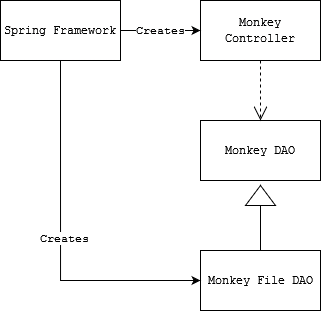

The diagram above was exported from draw.io. Its source (the exported page's mxGraphModel, read from the mxfile embedded in the PNG):
<mxGraphModel dx="653" dy="682" grid="1" gridSize="10" guides="1" tooltips="1" connect="1" arrows="1" fold="1" page="1" pageScale="1" pageWidth="850" pageHeight="1100" background="none" math="0" shadow="0">
  <root>
    <mxCell id="0" />
    <mxCell id="1" parent="0" />
    <mxCell id="OnylJe1j3FHu6y0VMkDF-5" value="&lt;font face=&quot;Courier New&quot;&gt;Monkey Controller&lt;/font&gt;" style="rounded=0;whiteSpace=wrap;html=1;" vertex="1" parent="1">
      <mxGeometry x="440" y="200" width="120" height="60" as="geometry" />
    </mxCell>
    <mxCell id="OnylJe1j3FHu6y0VMkDF-6" value="&lt;font face=&quot;Courier New&quot;&gt;Monkey DAO&lt;/font&gt;" style="rounded=0;whiteSpace=wrap;html=1;" vertex="1" parent="1">
      <mxGeometry x="440" y="320" width="120" height="60" as="geometry" />
    </mxCell>
    <mxCell id="OnylJe1j3FHu6y0VMkDF-7" value="&lt;font face=&quot;Courier New&quot;&gt;Monkey File DAO&lt;/font&gt;" style="rounded=0;whiteSpace=wrap;html=1;" vertex="1" parent="1">
      <mxGeometry x="440" y="450" width="120" height="60" as="geometry" />
    </mxCell>
    <mxCell id="OnylJe1j3FHu6y0VMkDF-14" style="edgeStyle=orthogonalEdgeStyle;rounded=0;orthogonalLoop=1;jettySize=auto;html=1;exitX=1;exitY=0.5;exitDx=0;exitDy=0;entryX=0;entryY=0.5;entryDx=0;entryDy=0;fontFamily=Courier New;" edge="1" parent="1" source="OnylJe1j3FHu6y0VMkDF-8" target="OnylJe1j3FHu6y0VMkDF-5">
      <mxGeometry relative="1" as="geometry" />
    </mxCell>
    <mxCell id="OnylJe1j3FHu6y0VMkDF-15" style="edgeStyle=orthogonalEdgeStyle;rounded=0;orthogonalLoop=1;jettySize=auto;html=1;exitX=0.5;exitY=1;exitDx=0;exitDy=0;entryX=0;entryY=0.5;entryDx=0;entryDy=0;fontFamily=Courier New;" edge="1" parent="1" source="OnylJe1j3FHu6y0VMkDF-8" target="OnylJe1j3FHu6y0VMkDF-7">
      <mxGeometry relative="1" as="geometry" />
    </mxCell>
    <mxCell id="OnylJe1j3FHu6y0VMkDF-16" value="Creates" style="edgeLabel;html=1;align=center;verticalAlign=middle;resizable=0;points=[];fontFamily=Courier New;" vertex="1" connectable="0" parent="OnylJe1j3FHu6y0VMkDF-15">
      <mxGeometry x="-0.0139" y="4" relative="1" as="geometry">
        <mxPoint as="offset" />
      </mxGeometry>
    </mxCell>
    <mxCell id="OnylJe1j3FHu6y0VMkDF-8" value="&lt;font face=&quot;Courier New&quot;&gt;Spring Framework&lt;/font&gt;" style="rounded=0;whiteSpace=wrap;html=1;" vertex="1" parent="1">
      <mxGeometry x="240" y="200" width="120" height="60" as="geometry" />
    </mxCell>
    <mxCell id="OnylJe1j3FHu6y0VMkDF-9" value="" style="triangle;whiteSpace=wrap;html=1;fontFamily=Courier New;rotation=-90;" vertex="1" parent="1">
      <mxGeometry x="490" y="380" width="20" height="30" as="geometry" />
    </mxCell>
    <mxCell id="OnylJe1j3FHu6y0VMkDF-12" value="" style="endArrow=none;html=1;rounded=0;fontFamily=Courier New;entryX=0.5;entryY=0;entryDx=0;entryDy=0;exitX=0;exitY=0.5;exitDx=0;exitDy=0;" edge="1" parent="1" source="OnylJe1j3FHu6y0VMkDF-9" target="OnylJe1j3FHu6y0VMkDF-7">
      <mxGeometry width="50" height="50" relative="1" as="geometry">
        <mxPoint x="470" y="390" as="sourcePoint" />
        <mxPoint x="520" y="340" as="targetPoint" />
      </mxGeometry>
    </mxCell>
    <mxCell id="OnylJe1j3FHu6y0VMkDF-13" value="" style="endArrow=open;endSize=12;dashed=1;html=1;rounded=0;fontFamily=Courier New;exitX=0.5;exitY=1;exitDx=0;exitDy=0;entryX=0.5;entryY=0;entryDx=0;entryDy=0;" edge="1" parent="1" source="OnylJe1j3FHu6y0VMkDF-5" target="OnylJe1j3FHu6y0VMkDF-6">
      <mxGeometry width="160" relative="1" as="geometry">
        <mxPoint x="420" y="360" as="sourcePoint" />
        <mxPoint x="580" y="360" as="targetPoint" />
      </mxGeometry>
    </mxCell>
    <mxCell id="OnylJe1j3FHu6y0VMkDF-17" value="Creates" style="edgeLabel;html=1;align=center;verticalAlign=middle;resizable=0;points=[];fontFamily=Courier New;" vertex="1" connectable="0" parent="1">
      <mxGeometry x="400" y="230" as="geometry" />
    </mxCell>
  </root>
</mxGraphModel>